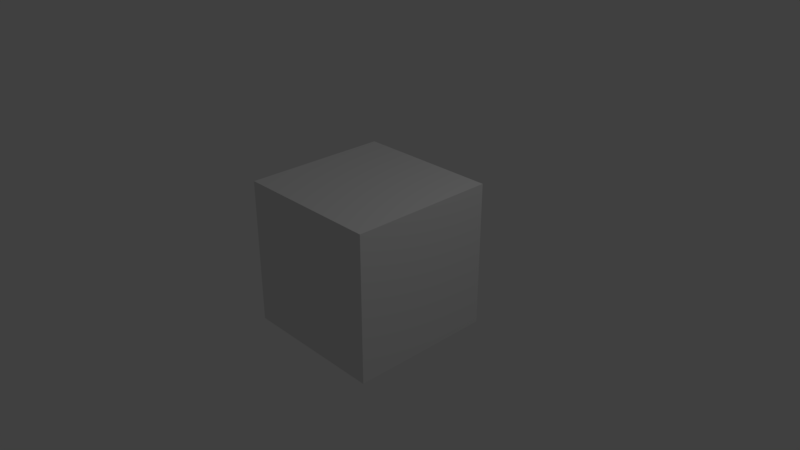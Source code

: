 # Source: Flowers02.blend  (saved by Blender 2.79.0; exported with 4.5.12 LTS)
import bpy
from mathutils import Matrix  # noqa: F401  (used for matrix-valued properties, if any)

bpy.ops.wm.read_factory_settings(use_empty=True)
scene = bpy.context.scene
scene.name = 'Scene'

# ---- collections
col_collection_1 = bpy.data.collections.new('Collection 1'); scene.collection.children.link(col_collection_1)

# ---- materials (node trees are filled in below, after node groups)
mat_material = bpy.data.materials.new('Material')
mat_material.alpha_threshold = 0.0
mat_material.use_transparent_shadow = False
mat_material.roughness = 0.5
mat_material.line_color = (0.0, 0.0, 0.0, 1.0)

# ---- material node trees

# ---- world
world_world = bpy.data.worlds.new('World'); scene.world = world_world
world_world.color = (0.05088, 0.05088, 0.05088)
world_world.use_sun_shadow = False
world_world.sun_shadow_jitter_overblur = 0.0
world_world.cycles.sampling_method = 'MANUAL'

# ---- cameras
cam_camera = bpy.data.cameras.new('Camera')
cam_camera.clip_end = 100.0
cam_camera.lens = 35.0
cam_camera.sensor_width = 32.0
cam_camera.sensor_height = 18.0
cam_camera.ortho_scale = 7.314
cam_camera.dof.focus_distance = 0.0
cam_camera.dof.aperture_fstop = 128.0

# ---- lights
light_lamp = bpy.data.lights.new('Lamp', 'POINT')
light_lamp.transmission_factor = 0.0
light_lamp.cutoff_distance = 30.0
light_lamp.energy = 100.0
light_lamp.shadow_buffer_clip_start = 1.001
light_lamp.shadow_soft_size = 0.1
light_lamp.shadow_maximum_resolution = 0.006
light_lamp.use_absolute_resolution = True

# ---- meshes
me_cube = bpy.data.meshes.new('Cube')
me_cube.from_pydata([(1.0, 1.0, -1.0), (1.0, -1.0, -1.0), (-1.0, -1.0, -1.0), (-1.0, 1.0, -1.0), (1.0, 1.0, 1.0), (1.0, -1.0, 1.0), (-1.0, -1.0, 1.0), (-1.0, 1.0, 1.0)], [], [(0, 1, 2, 3), (4, 7, 6, 5), (0, 4, 5, 1), (1, 5, 6, 2), (2, 6, 7, 3), (4, 0, 3, 7)])
me_cube.materials.append(mat_material)
me_cube.use_remesh_preserve_volume = False
me_cube.use_remesh_preserve_attributes = False
me_cube.use_mirror_vertex_groups = False
me_cube.update()

# ---- objects
ob_cube = bpy.data.objects.new('Cube', me_cube)
ob_lamp = bpy.data.objects.new('Lamp', light_lamp)
ob_camera = bpy.data.objects.new('Camera', cam_camera)

# ---- transforms, parenting, visibility, modifiers, constraints
ob_cube.location = (0.0, 0.0, 0.0)
ob_cube.lock_rotations_4d = False
ob_cube.empty_display_type = 'ARROWS'
ob_cube.lineart.crease_threshold = 0.0
ob_lamp.location = (4.076, 1.005, 5.904)
ob_lamp.rotation_euler = (0.6503, 0.05522, 1.866)
ob_lamp.lock_rotations_4d = False
ob_lamp.empty_display_type = 'ARROWS'
ob_lamp.color = (0.0, 0.0, 0.0, 0.0)
ob_lamp.lineart.crease_threshold = 0.0
ob_camera.location = (7.481, -6.508, 5.344)
ob_camera.rotation_euler = (1.109, 0.0, 0.8149)
ob_camera.lock_rotations_4d = False
ob_camera.empty_display_type = 'ARROWS'
ob_camera.color = (0.0, 0.0, 0.0, 0.0)
ob_camera.display_type = 'WIRE'
ob_camera.lineart.crease_threshold = 0.0

# ---- collection membership
col_collection_1.objects.link(ob_cube)
col_collection_1.objects.link(ob_lamp)
col_collection_1.objects.link(ob_camera)

# ---- scene / render settings (as saved in the file)
scene.camera = ob_camera
scene.frame_start = 1; scene.frame_end = 250; scene.frame_set(1)
scene.render.engine = 'BLENDER_EEVEE_NEXT'
scene.render.resolution_percentage = 50
scene.render.dither_intensity = 0.0
scene.cycles.use_denoising = False
scene.cycles.samples = 128
scene.cycles.sampling_pattern = 'TABULATED_SOBOL'
scene.cycles.use_adaptive_sampling = False
scene.cycles.use_light_tree = False
scene.cycles.blur_glossy = 0.0
scene.cycles.sample_clamp_indirect = 0.0
scene.view_settings.view_transform = 'Standard'
bpy.context.view_layer.update()
